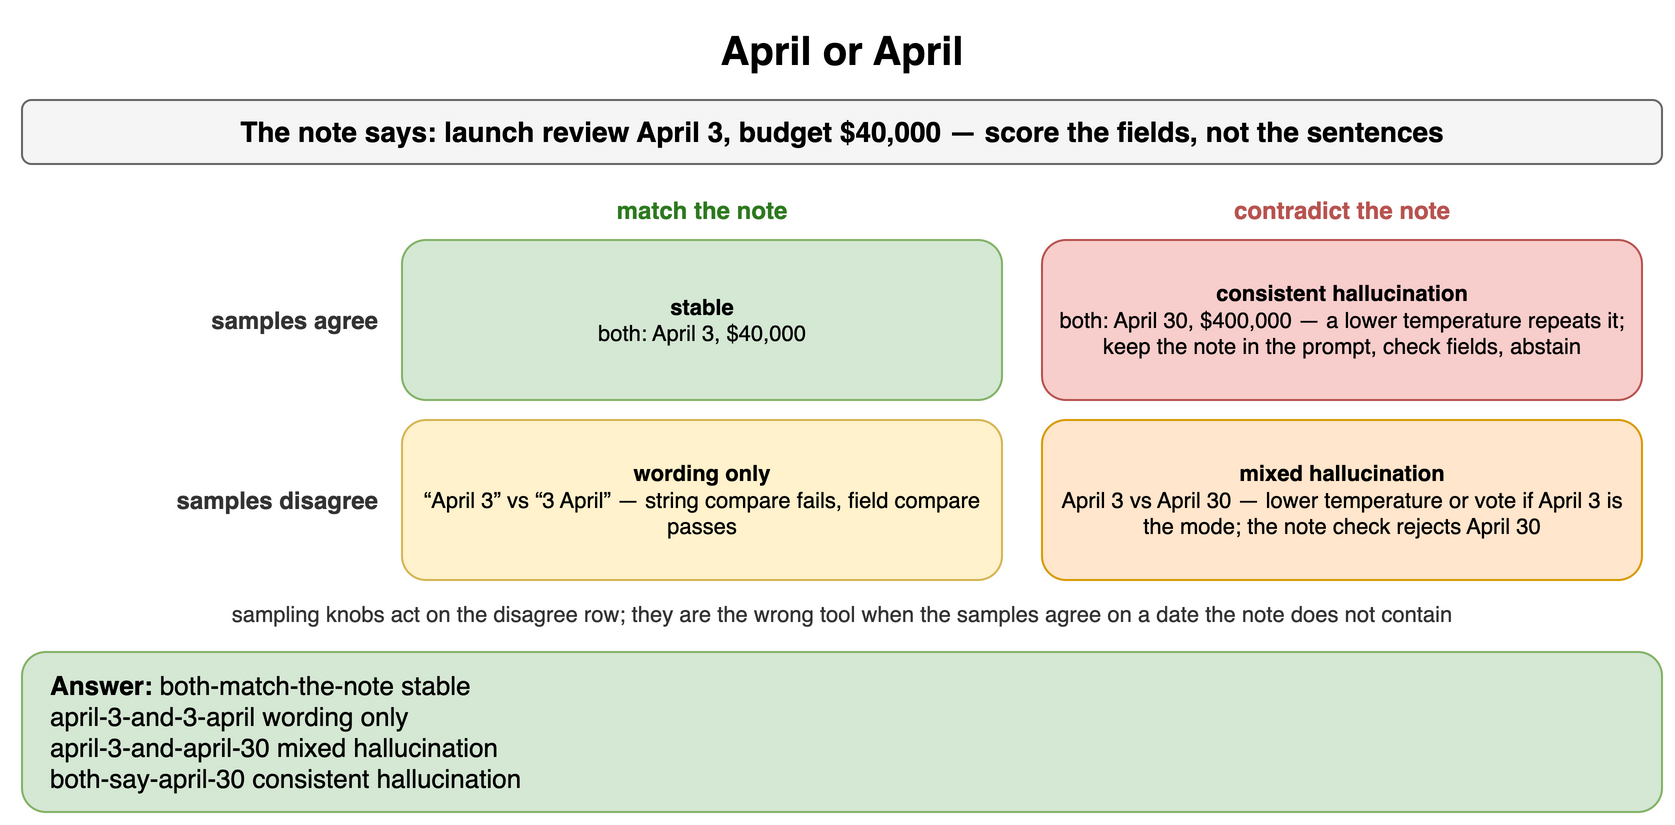

The diagram above was exported from draw.io. Its source (the exported page's mxGraphModel, read from the mxfile embedded in the PNG):
<mxGraphModel dx="900" dy="420" grid="1" gridSize="10" guides="1" tooltips="1" connect="1" arrows="1" fold="1" page="1" pageScale="1" pageWidth="900" pageHeight="420" math="0" shadow="0">
  <root>
    <mxCell id="0" />
    <mxCell id="1" parent="0" />
    <mxCell id="e1" value="April or April" style="text;html=1;align=center;verticalAlign=middle;whiteSpace=wrap;fontSize=20;fontStyle=1;" vertex="1" parent="1">
      <mxGeometry x="40" y="10" width="820" height="30" as="geometry" />
    </mxCell>
    <mxCell id="e2" value="The note says: launch review April 3, budget $40,000 — score the fields, not the sentences" style="rounded=1;whiteSpace=wrap;html=1;fillColor=#f5f5f5;strokeColor=#666666;fontStyle=1;fontSize=14;" vertex="1" parent="1">
      <mxGeometry x="40" y="50" width="820" height="32" as="geometry" />
    </mxCell>
    <mxCell id="e3" value="match the note" style="text;html=1;whiteSpace=wrap;fontSize=11;align=center;verticalAlign=middle;fontSize=12;fontColor=#2d7a1f;fontStyle=1;" vertex="1" parent="1">
      <mxGeometry x="230" y="96" width="300" height="18" as="geometry" />
    </mxCell>
    <mxCell id="e4" value="contradict the note" style="text;html=1;whiteSpace=wrap;fontSize=11;align=center;verticalAlign=middle;fontSize=12;fontColor=#b85450;fontStyle=1;" vertex="1" parent="1">
      <mxGeometry x="550" y="96" width="300" height="18" as="geometry" />
    </mxCell>
    <mxCell id="e5" value="samples agree" style="text;html=1;whiteSpace=wrap;fontSize=11;align=right;verticalAlign=middle;fontSize=12;fontColor=#333333;fontStyle=1;" vertex="1" parent="1">
      <mxGeometry x="40" y="120" width="180" height="80" as="geometry" />
    </mxCell>
    <mxCell id="e6" value="samples disagree" style="text;html=1;whiteSpace=wrap;fontSize=11;align=right;verticalAlign=middle;fontSize=12;fontColor=#333333;fontStyle=1;" vertex="1" parent="1">
      <mxGeometry x="40" y="210" width="180" height="80" as="geometry" />
    </mxCell>
    <mxCell id="e7" value="stable&lt;br&gt;&lt;span style='font-weight:normal'&gt;both: April 3, $40,000&lt;/span&gt;" style="rounded=1;whiteSpace=wrap;html=1;fillColor=#d5e8d4;strokeColor=#82b366;fontSize=11;align=center;fontStyle=1;" vertex="1" parent="1">
      <mxGeometry x="230" y="120" width="300" height="80" as="geometry" />
    </mxCell>
    <mxCell id="e8" value="consistent hallucination&lt;br&gt;&lt;span style='font-weight:normal'&gt;both: April 30, $400,000 — a lower temperature repeats it; keep the note in the prompt, check fields, abstain&lt;/span&gt;" style="rounded=1;whiteSpace=wrap;html=1;fillColor=#f8cecc;strokeColor=#b85450;fontSize=11;align=center;fontStyle=1;" vertex="1" parent="1">
      <mxGeometry x="550" y="120" width="300" height="80" as="geometry" />
    </mxCell>
    <mxCell id="e9" value="wording only&lt;br&gt;&lt;span style='font-weight:normal'&gt;“April 3” vs “3 April” — string compare fails, field compare passes&lt;/span&gt;" style="rounded=1;whiteSpace=wrap;html=1;fillColor=#fff2cc;strokeColor=#d6b656;fontSize=11;align=center;fontStyle=1;" vertex="1" parent="1">
      <mxGeometry x="230" y="210" width="300" height="80" as="geometry" />
    </mxCell>
    <mxCell id="e10" value="mixed hallucination&lt;br&gt;&lt;span style='font-weight:normal'&gt;April 3 vs April 30 — lower temperature or vote if April 3 is the mode; the note check rejects April 30&lt;/span&gt;" style="rounded=1;whiteSpace=wrap;html=1;fillColor=#ffe6cc;strokeColor=#d79b00;fontSize=11;align=center;fontStyle=1;" vertex="1" parent="1">
      <mxGeometry x="550" y="210" width="300" height="80" as="geometry" />
    </mxCell>
    <mxCell id="e11" value="sampling knobs act on the disagree row; they are the wrong tool when the samples agree on a date the note does not contain" style="text;html=1;whiteSpace=wrap;fontSize=11;align=center;verticalAlign=middle;fontSize=11;fontColor=#333333;" vertex="1" parent="1">
      <mxGeometry x="40" y="298" width="820" height="18" as="geometry" />
    </mxCell>
    <mxCell id="e12" value="&lt;b&gt;Answer:&lt;/b&gt; both-match-the-note stable&lt;br&gt;april-3-and-3-april wording only&lt;br&gt;april-3-and-april-30 mixed hallucination&lt;br&gt;both-say-april-30 consistent hallucination" style="rounded=1;whiteSpace=wrap;html=1;fillColor=#d5e8d4;strokeColor=#82b366;fontSize=13;align=left;spacingLeft=12;" vertex="1" parent="1">
      <mxGeometry x="40" y="326" width="820" height="80" as="geometry" />
    </mxCell>
  </root>
</mxGraphModel>